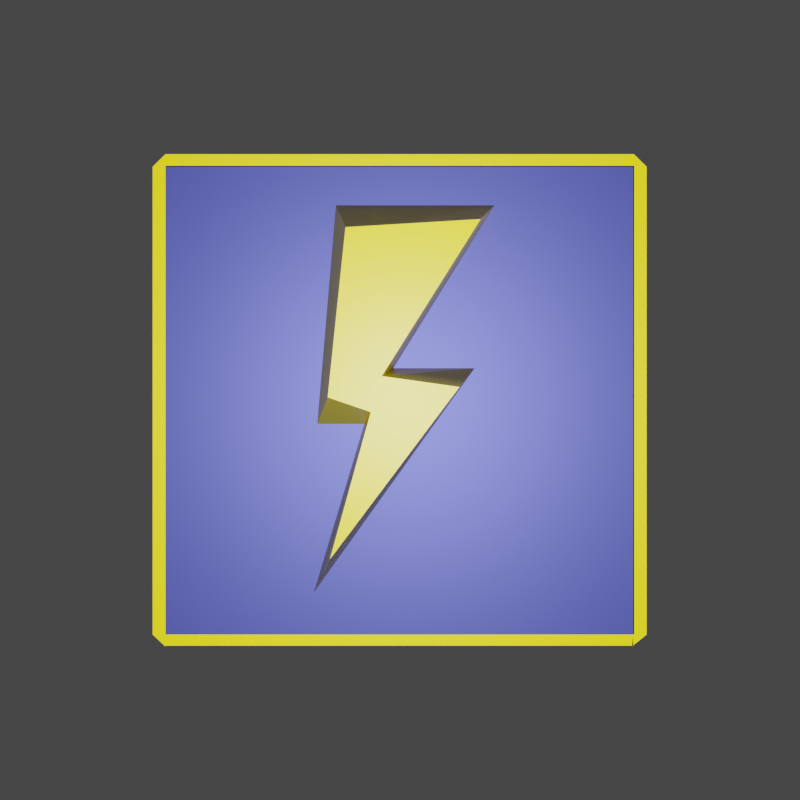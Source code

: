 # Source: rolling_thunder.blend  (saved by Blender 2.91.10; exported with 4.5.12 LTS)
import bpy
from mathutils import Matrix  # noqa: F401  (used for matrix-valued properties, if any)

bpy.ops.wm.read_factory_settings(use_empty=True)
scene = bpy.context.scene
scene.name = 'Scene'

# ---- collections
col_collection = bpy.data.collections.new('Collection'); scene.collection.children.link(col_collection)

# ---- materials (node trees are filled in below, after node groups)
mat_material = bpy.data.materials.new('Material')
mat_material.alpha_threshold = 0.0
mat_material.use_transparent_shadow = False
mat_material.line_color = (0.0, 0.0, 0.0, 1.0)
mat_crosshair_center = bpy.data.materials.new('Crosshair-Center')
mat_crosshair_center.use_transparent_shadow = False

# ---- material node trees
mat_material.use_nodes = True; mat_material.node_tree.nodes.clear()
_N = mat_material.node_tree.nodes; _L = mat_material.node_tree.links
n0 = _N.new('ShaderNodeOutputMaterial'); n0.name = 'Material Output'; n0.location = (300, 300)
n1 = _N.new('ShaderNodeBsdfPrincipled'); n1.name = 'Principled BSDF'; n1.location = (10, 300)
n1.distribution = 'GGX'
n1.subsurface_method = 'BURLEY'
n1.inputs[0].default_value = (1.0, 0.8231, 0.0, 1.0)
n1.inputs[2].default_value = 0.4
n1.inputs[3].default_value = 1.45
n1.inputs[27].default_value = (0.0, 0.0, 0.0, 1.0)
n1.inputs[28].default_value = 1.0
_L.new(n1.outputs[0], n0.inputs[0])
n0.is_active_output = True
mat_crosshair_center.use_nodes = True; mat_crosshair_center.node_tree.nodes.clear()
_N = mat_crosshair_center.node_tree.nodes; _L = mat_crosshair_center.node_tree.links
n0 = _N.new('ShaderNodeBsdfPrincipled'); n0.name = 'Principled BSDF'; n0.location = (10, 300)
n0.distribution = 'GGX'
n0.subsurface_method = 'BURLEY'
n0.inputs[0].default_value = (0.05837, 0.06859, 0.3588, 1.0)
n0.inputs[1].default_value = 0.4894
n0.inputs[3].default_value = 1.45
n0.inputs[27].default_value = (0.0, 0.0, 0.0, 1.0)
n0.inputs[28].default_value = 1.0
n1 = _N.new('ShaderNodeOutputMaterial'); n1.name = 'Material Output'; n1.location = (300, 300)
_L.new(n0.outputs[0], n1.inputs[0])
n1.is_active_output = True

# ---- world
world_world = bpy.data.worlds.new('World'); scene.world = world_world
world_world.use_nodes = True; world_world.node_tree.nodes.clear()
_N = world_world.node_tree.nodes; _L = world_world.node_tree.links
n0 = _N.new('ShaderNodeOutputWorld'); n0.name = 'World Output'; n0.location = (300, 300)
n1 = _N.new('ShaderNodeBackground'); n1.name = 'Background'; n1.location = (10, 300)
n1.inputs[0].default_value = (0.05088, 0.05088, 0.05088, 1.0)
_L.new(n1.outputs[0], n0.inputs[0])
n0.is_active_output = True
world_world.color = (0.05088, 0.05088, 0.05088)
world_world.use_sun_shadow = False
world_world.sun_shadow_jitter_overblur = 0.0

# ---- cameras
cam_camera = bpy.data.cameras.new('Camera')
cam_camera.clip_end = 100.0
cam_camera.ortho_scale = 7.314

# ---- lights
light_light = bpy.data.lights.new('Light', 'POINT')
light_light.transmission_factor = 0.0
light_light.energy = 2000.0
light_light.shadow_soft_size = 0.1
light_light.shadow_maximum_resolution = 0.006
light_light.use_absolute_resolution = True

# ---- meshes
me_plane = bpy.data.meshes.new('Plane')
me_plane.from_pydata([(-0.9023, -0.9483, 0.0), (0.9051, -0.9483, 0.0), (-0.8942, 0.951, 0.0), (0.9051, 0.951, 0.0), (-0.9, -0.9484, 0.0), (-0.9, 0.9478, 0.0), (0.905, -0.9484, 0.0), (0.905, 0.9478, 0.0), (-0.9513, -0.9, 0.0), (0.954, -0.9, 0.0), (-0.9, -0.9, 0.0), (0.905, -0.9, 0.0), (0.954, 0.905, 0.0), (-0.9, 0.905, 0.0), (0.905, 0.905, 0.0), (-0.9513, 0.905, 0.0), (-0.9513, 0.0025, 0.0), (-0.9, 0.0025, 0.0), (-0.9, 0.8376, 0.0), (-0.9513, 0.8376, 0.0)], [], [(14, 12, 3, 7), (15, 13, 5, 2), (13, 14, 7, 5), (4, 6, 11, 10), (0, 4, 10, 8), (6, 1, 9, 11), (19, 18, 13, 15), (11, 9, 12, 14), (8, 10, 17, 16), (16, 17, 18, 19)])
_uv = me_plane.uv_layers.new(name='UVMap')
_uv.uv.foreach_set('vector', [0.9525, 0.9525, 1.0, 0.9525, 1.0, 1.0, 0.9525, 1.0, 0.0, 0.9525, 0.05, 0.9525, 0.05, 1.0, 0.0, 1.0, 0.05, 0.9525, 0.9525, 0.9525, 0.9525, 1.0, 0.05, 1.0, 0.05, 0.0, 0.9525, 0.0, 0.9525, 0.05, 0.05, 0.05, 0.0, 0.0, 0.05, 0.0, 0.05, 0.05, 0.0, 0.05, 0.9525, 0.0, 1.0, 0.0, 1.0, 0.05, 0.9525, 0.05, 0.0, 0.9188, 0.05, 0.9188, 0.05, 0.9525, 0.0, 0.9525, 0.9525, 0.05, 1.0, 0.05, 1.0, 0.9525, 0.9525, 0.9525, 0.0, 0.05, 0.05, 0.05, 0.05, 0.5012, 0.0, 0.5012, 0.0, 0.5012, 0.05, 0.5012, 0.05, 0.9188, 0.0, 0.9188])
me_plane.materials.append(mat_material)
me_plane.use_remesh_fix_poles = True
me_plane.use_remesh_preserve_attributes = False
me_plane.use_mirror_vertex_groups = False
me_plane.update()
me_plane_001 = bpy.data.meshes.new('Plane.001')
me_plane_001.from_pydata([(-1.0, -1.0, 0.0), (1.0, -1.0, 0.0), (-1.0, 1.0, 0.0), (1.0, 1.0, 0.0)], [], [(0, 1, 3, 2)])
_uv = me_plane_001.uv_layers.new(name='UVMap')
_uv.uv.foreach_set('vector', [0.0, 0.0, 1.0, 0.0, 1.0, 1.0, 0.0, 1.0])
me_plane_001.materials.append(mat_crosshair_center)
me_plane_001.use_remesh_fix_poles = True
me_plane_001.use_remesh_preserve_attributes = False
me_plane_001.use_mirror_vertex_groups = False
me_plane_001.update()
me_mesh_022 = bpy.data.meshes.new('Mesh.022')
me_mesh_022.from_pydata([(-7.013, 0.2588, 4.0), (-1.769, 2.32, 4.0), (-5.284, 16.77, 4.0), (7.815, 17.55, 4.0), (5.76, 1.259, 4.0), (-2.832, -1.17, 4.0), (-6.788, -15.43, 4.0), (-8.33, -2.402, 6.749e-16), (-6.452, 19.59, 1.575e-16), (9.52, 19.59, 3.204e-17), (-0.6697, 3.198, 4.199e-16), (7.514, 3.198, 1.682e-16), (-8.687, -19.39, -1.303e-16), (-3.591, -2.402, -2.889e-17), (-7.013, 0.2588, -4.0), (-1.769, 2.32, -4.0), (-5.284, 16.77, -4.0), (7.815, 17.55, -4.0), (5.76, 1.259, -4.0), (-2.832, -1.17, -4.0), (-6.788, -15.43, -4.0)], [], [(0, 1, 3, 2), (1, 0, 5, 4), (4, 5, 6), (7, 0, 2, 8), (2, 3, 9, 8), (1, 10, 9, 3), (11, 10, 1, 4), (4, 6, 12, 11), (5, 13, 12, 6), (0, 7, 13, 5), (14, 16, 17, 15), (15, 18, 19, 14), (18, 20, 19), (7, 8, 16, 14), (16, 8, 9, 17), (15, 17, 9, 10), (11, 18, 15, 10), (18, 11, 12, 20), (19, 20, 12, 13), (14, 19, 13, 7)])
me_mesh_022.polygons.foreach_set('use_smooth', [True] * 20)
_k = set([(0, 1), (0, 2), (0, 5), (0, 7), (1, 3), (1, 4), (1, 10), (2, 3), (2, 8), (3, 9), (4, 5), (4, 6), (4, 11), (5, 6), (5, 13), (6, 12), (7, 8), (7, 13), (7, 14), (8, 9), (8, 16), (9, 17), (10, 15), (11, 18), (12, 20), (13, 19), (14, 15), (14, 16), (14, 19), (15, 17), (15, 18), (16, 17), (18, 19), (18, 20), (19, 20)])
me_mesh_022.attributes.new('sharp_edge', 'BOOLEAN', 'EDGE').data.foreach_set('value', [ (min(e.vertices), max(e.vertices)) in _k for e in me_mesh_022.edges])
_uv = me_mesh_022.uv_layers.new(name='map1')
_uv.uv.foreach_set('vector', [0.1431, 0.9825, 0.1429, 0.9824, 0.1427, 0.982, 0.1431, 0.982, 0.1429, 0.9824, 0.1431, 0.9825, 0.143, 0.9825, 0.1427, 0.9824, 0.1427, 0.9824, 0.143, 0.9825, 0.1432, 0.983, 0.1431, 0.9825, 0.1431, 0.9825, 0.1431, 0.982, 0.1431, 0.982, 0.1431, 0.982, 0.1427, 0.982, 0.1427, 0.982, 0.1431, 0.982, 0.1429, 0.9824, 0.1429, 0.9824, 0.1427, 0.982, 0.1427, 0.982, 0.1427, 0.9824, 0.1429, 0.9824, 0.1429, 0.9824, 0.1427, 0.9824, 0.1427, 0.9824, 0.1432, 0.983, 0.1432, 0.9829, 0.1427, 0.9824, 0.143, 0.9825, 0.143, 0.9825, 0.1432, 0.9829, 0.1432, 0.983, 0.1431, 0.9825, 0.1431, 0.9825, 0.143, 0.9825, 0.143, 0.9825, 0.1431, 0.9825, 0.1431, 0.982, 0.1427, 0.982, 0.1429, 0.9824, 0.1429, 0.9824, 0.1427, 0.9824, 0.143, 0.9825, 0.1431, 0.9825, 0.1427, 0.9824, 0.1432, 0.983, 0.143, 0.9825, 0.1431, 0.9825, 0.1431, 0.982, 0.1431, 0.982, 0.1431, 0.9825, 0.1431, 0.982, 0.1431, 0.982, 0.1427, 0.982, 0.1427, 0.982, 0.1429, 0.9824, 0.1427, 0.982, 0.1427, 0.982, 0.1429, 0.9824, 0.1427, 0.9824, 0.1427, 0.9824, 0.1429, 0.9824, 0.1429, 0.9824, 0.1427, 0.9824, 0.1427, 0.9824, 0.1432, 0.9829, 0.1432, 0.983, 0.143, 0.9825, 0.1432, 0.983, 0.1432, 0.9829, 0.143, 0.9825, 0.1431, 0.9825, 0.143, 0.9825, 0.143, 0.9825, 0.1431, 0.9825])
me_mesh_022.materials.append(mat_material)
me_mesh_022.use_remesh_fix_poles = True
me_mesh_022.use_remesh_preserve_attributes = False
me_mesh_022.use_mirror_vertex_groups = False
me_mesh_022.update()
me_mesh_022.normals_split_custom_set([tuple(v) for v in zip(*[iter([0.0, 0.0, 1.0, 0.0, 0.0, 1.0, 0.0, 0.0, 1.0, 0.0, 0.0, 1.0, 0.0, 0.0, 1.0, 0.0, 0.0, 1.0, 0.0, 0.0, 1.0, 0.0, 0.0, 1.0, 0.0, 0.0, 1.0, 0.0, 0.0, 1.0, 0.0, 0.0, 1.0, -0.9808, 0.1396, 0.1364, -0.9808, 0.1396, 0.1364, -0.9808, 0.1396, 0.1364, -0.9808, 0.1396, 0.1364, -0.01727, 0.9844, 0.175, -0.01727, 0.9844, 0.175, -0.01728, 0.9844, 0.175, -0.01726, 0.9844, 0.175, 0.7243, -0.6884, 0.03933, 0.7243, -0.6883, -0.03933, 0.7243, -0.6883, -0.03934, 0.7243, -0.6883, 0.03934, 0.04412, 0.993, -0.1096, 0.04412, 0.993, -0.1095, 0.04414, 0.993, 0.1095, 0.04411, 0.993, 0.1095, 0.6676, -0.7428, 0.04964, 0.6676, -0.7428, 0.04964, 0.6676, -0.7428, -0.04964, 0.6677, -0.7428, -0.04964, -0.9136, 0.4023, 0.05866, -0.9136, 0.4023, -0.05867, -0.9136, 0.4023, -0.05866, -0.9136, 0.4023, 0.05866, -0.1036, -0.9829, 0.1521, -0.1036, -0.9829, 0.1521, -0.1036, -0.9829, 0.1521, -0.1036, -0.9829, 0.1521, 0.0, 0.0, -1.0, 0.0, 0.0, -1.0, 0.0, 0.0, -1.0, 0.0, 0.0, -1.0, 0.0, 0.0, -1.0, 0.0, 0.0, -1.0, 0.0, 0.0, -1.0, 0.0, 0.0, -1.0, 0.0, 0.0, -1.0, 0.0, 0.0, -1.0, 0.0, 0.0, -1.0, -0.9808, 0.1396, -0.1364, -0.9808, 0.1396, -0.1364, -0.9808, 0.1396, -0.1364, -0.9808, 0.1396, -0.1364, -0.01727, 0.9844, -0.175, -0.01727, 0.9844, -0.175, -0.0173, 0.9844, -0.175, -0.01726, 0.9844, -0.175, 0.7243, -0.6884, -0.03932, 0.7243, -0.6883, -0.03934, 0.7243, -0.6883, -0.03934, 0.7243, -0.6883, -0.03933, 0.04412, 0.993, -0.1096, 0.04412, 0.993, -0.1095, 0.04413, 0.993, -0.1096, 0.04412, 0.993, -0.1095, 0.6676, -0.7428, -0.04964, 0.6677, -0.7428, -0.04964, 0.6676, -0.7428, -0.04964, 0.6676, -0.7428, -0.04963, -0.9136, 0.4023, -0.05865, -0.9136, 0.4023, -0.05865, -0.9136, 0.4023, -0.05866, -0.9136, 0.4023, -0.05867, -0.1036, -0.9829, -0.1521, -0.1036, -0.9829, -0.1521, -0.1036, -0.9829, -0.1521, -0.1036, -0.9829, -0.1521])] * 3)])

# ---- objects
ob_light = bpy.data.objects.new('Light', light_light)
ob_camera = bpy.data.objects.new('Camera', cam_camera)
ob_plane = bpy.data.objects.new('Plane', me_plane)
ob_plane_001 = bpy.data.objects.new('Plane.001', me_plane_001)
ob_sm_icon_weather_lightning_02 = bpy.data.objects.new('SM_Icon_Weather_Lightning_02', me_mesh_022)

# ---- transforms, parenting, visibility, modifiers, constraints
ob_light.location = (0.06367, -0.01579, 5.904)
ob_light.rotation_euler = (0.6503, 0.05522, 1.866)
ob_light.lock_rotations_4d = False
ob_light.empty_display_type = 'ARROWS'
ob_light.color = (0.0, 0.0, 0.0, 0.0)
ob_light.lineart.crease_threshold = 0.0
ob_camera.location = (0.0, 0.0, 7.228)
ob_camera.lock_rotations_4d = False
ob_camera.empty_display_type = 'ARROWS'
ob_camera.color = (0.0, 0.0, 0.0, 0.0)
ob_camera.display_type = 'WIRE'
ob_camera.lineart.crease_threshold = 0.0
ob_plane.location = (0.0, 0.0, 0.0)
ob_plane.scale = (-1.686, -1.686, 1.0)
ob_plane.lineart.crease_threshold = 0.0
ob_plane_001.location = (0.0, 0.0, 0.0)
ob_plane_001.scale = (1.524, 1.524, 1.524)
ob_plane_001.lineart.crease_threshold = 0.0
ob_sm_icon_weather_lightning_02.location = (0.0, 0.0, 0.0)
ob_sm_icon_weather_lightning_02.rotation_euler = (1.192e-07, -0.0, 0.0)
ob_sm_icon_weather_lightning_02.scale = (0.06465, 0.06465, 0.06465)
ob_sm_icon_weather_lightning_02.color = (0.8, 0.8, 0.8, 1.0)
ob_sm_icon_weather_lightning_02.lineart.crease_threshold = 0.0

# ---- collection membership
col_collection.objects.link(ob_light)
col_collection.objects.link(ob_camera)
col_collection.objects.link(ob_plane)
col_collection.objects.link(ob_plane_001)
col_collection.objects.link(ob_sm_icon_weather_lightning_02)

# ---- scene / render settings (as saved in the file)
scene.camera = ob_camera
scene.frame_start = 1; scene.frame_end = 250; scene.frame_set(1)
scene.render.engine = 'BLENDER_EEVEE_NEXT'
scene.render.image_settings.color_depth = '16'
scene.render.resolution_x = 256
scene.render.resolution_y = 256
scene.cycles.use_denoising = False
scene.cycles.samples = 128
scene.cycles.sampling_pattern = 'TABULATED_SOBOL'
scene.cycles.use_adaptive_sampling = False
scene.cycles.use_light_tree = False
scene.view_settings.view_transform = 'Filmic'
bpy.context.view_layer.update()
